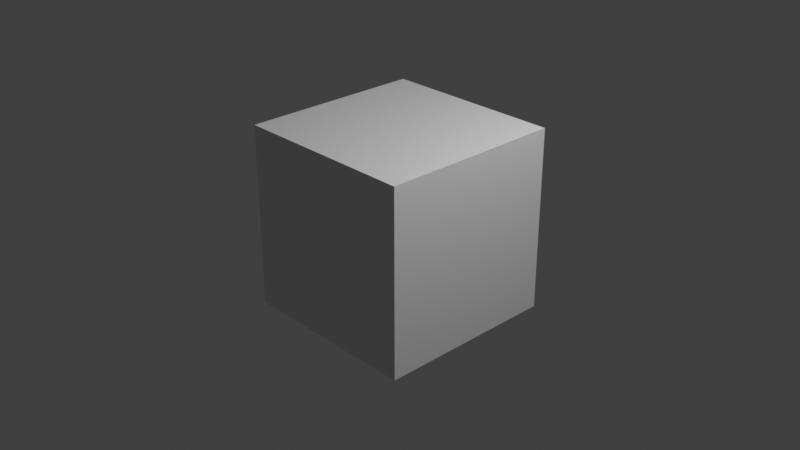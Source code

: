 # Source: Final_Video.blend  (saved by Blender 3.3.6; exported with 4.5.12 LTS)
import bpy
from mathutils import Matrix  # noqa: F401  (used for matrix-valued properties, if any)

bpy.ops.wm.read_factory_settings(use_empty=True)
scene = bpy.context.scene
scene.name = 'Scene'

# ---- collections
col_collection = bpy.data.collections.new('Collection'); scene.collection.children.link(col_collection)

# ---- materials (node trees are filled in below, after node groups)
mat_material = bpy.data.materials.new('Material')
mat_material.alpha_threshold = 0.0
mat_material.use_transparent_shadow = False
mat_material.roughness = 0.5
mat_material.line_color = (0.0, 0.0, 0.0, 1.0)

# ---- material node trees
mat_material.use_nodes = True; mat_material.node_tree.nodes.clear()
_N = mat_material.node_tree.nodes; _L = mat_material.node_tree.links
n0 = _N.new('ShaderNodeOutputMaterial'); n0.name = 'Material Output'; n0.location = (300, 300)
n1 = _N.new('ShaderNodeBsdfPrincipled'); n1.name = 'Principled BSDF'; n1.location = (10, 300)
n1.distribution = 'GGX'
n1.subsurface_method = 'RANDOM_WALK_SKIN'
n1.inputs[3].default_value = 1.45
n1.inputs[27].default_value = (0.0, 0.0, 0.0, 1.0)
n1.inputs[28].default_value = 1.0
_L.new(n1.outputs[0], n0.inputs[0])
n0.is_active_output = True

# ---- world
world_world = bpy.data.worlds.new('World'); scene.world = world_world
world_world.use_nodes = True; world_world.node_tree.nodes.clear()
_N = world_world.node_tree.nodes; _L = world_world.node_tree.links
n0 = _N.new('ShaderNodeOutputWorld'); n0.name = 'World Output'; n0.location = (300, 300)
n1 = _N.new('ShaderNodeBackground'); n1.name = 'Background'; n1.location = (10, 300)
n1.inputs[0].default_value = (0.05088, 0.05088, 0.05088, 1.0)
_L.new(n1.outputs[0], n0.inputs[0])
n0.is_active_output = True
world_world.color = (0.05088, 0.05088, 0.05088)
world_world.use_sun_shadow = False
world_world.sun_shadow_jitter_overblur = 0.0

# ---- cameras
cam_camera = bpy.data.cameras.new('Camera')
cam_camera.clip_end = 100.0
cam_camera.ortho_scale = 7.314

# ---- lights
light_light = bpy.data.lights.new('Light', 'POINT')
light_light.transmission_factor = 0.0
light_light.energy = 1000.0
light_light.shadow_soft_size = 0.1
light_light.shadow_maximum_resolution = 0.006
light_light.use_absolute_resolution = True

# ---- meshes
me_cube = bpy.data.meshes.new('Cube')
me_cube.from_pydata([(1.0, 1.0, 1.0), (1.0, 1.0, -1.0), (1.0, -1.0, 1.0), (1.0, -1.0, -1.0), (-1.0, 1.0, 1.0), (-1.0, 1.0, -1.0), (-1.0, -1.0, 1.0), (-1.0, -1.0, -1.0)], [], [(0, 4, 6, 2), (3, 2, 6, 7), (7, 6, 4, 5), (5, 1, 3, 7), (1, 0, 2, 3), (5, 4, 0, 1)])
_uv = me_cube.uv_layers.new(name='UVMap')
_uv.uv.foreach_set('vector', [0.625, 0.5, 0.875, 0.5, 0.875, 0.75, 0.625, 0.75, 0.375, 0.75, 0.625, 0.75, 0.625, 1.0, 0.375, 1.0, 0.375, 0.0, 0.625, 0.0, 0.625, 0.25, 0.375, 0.25, 0.125, 0.5, 0.375, 0.5, 0.375, 0.75, 0.125, 0.75, 0.375, 0.5, 0.625, 0.5, 0.625, 0.75, 0.375, 0.75, 0.375, 0.25, 0.625, 0.25, 0.625, 0.5, 0.375, 0.5])
me_cube.materials.append(mat_material)
me_cube.use_mirror_vertex_groups = False
me_cube.update()

# ---- objects
ob_cube = bpy.data.objects.new('Cube', me_cube)
ob_light = bpy.data.objects.new('Light', light_light)
ob_camera = bpy.data.objects.new('Camera', cam_camera)

# ---- transforms, parenting, visibility, modifiers, constraints
ob_cube.location = (0.0, 0.0, 0.0)
ob_cube.lock_rotations_4d = False
ob_cube.empty_display_type = 'ARROWS'
ob_cube.lineart.crease_threshold = 0.0
ob_light.location = (4.076, 1.005, 5.904)
ob_light.rotation_euler = (0.6503, 0.05522, 1.866)
ob_light.lock_rotations_4d = False
ob_light.empty_display_type = 'ARROWS'
ob_light.color = (0.0, 0.0, 0.0, 0.0)
ob_light.lineart.crease_threshold = 0.0
ob_camera.location = (7.359, -6.926, 4.958)
ob_camera.rotation_euler = (1.109, 0.0, 0.8149)
ob_camera.lock_rotations_4d = False
ob_camera.empty_display_type = 'ARROWS'
ob_camera.color = (0.0, 0.0, 0.0, 0.0)
ob_camera.display_type = 'WIRE'
ob_camera.lineart.crease_threshold = 0.0

# ---- collection membership
col_collection.objects.link(ob_cube)
col_collection.objects.link(ob_light)
col_collection.objects.link(ob_camera)

# ---- scene / render settings (as saved in the file)
scene.camera = ob_camera
scene.frame_start = 1; scene.frame_end = 2880; scene.frame_set(0)
scene.render.engine = 'BLENDER_EEVEE_NEXT'
scene.render.image_settings.file_format = 'FFMPEG'
scene.render.image_settings.color_mode = 'RGB'
scene.render.fps_base = 0.1
scene.cycles.sampling_pattern = 'TABULATED_SOBOL'
scene.cycles.use_light_tree = False
scene.view_settings.view_transform = 'Standard'
bpy.context.view_layer.update()

